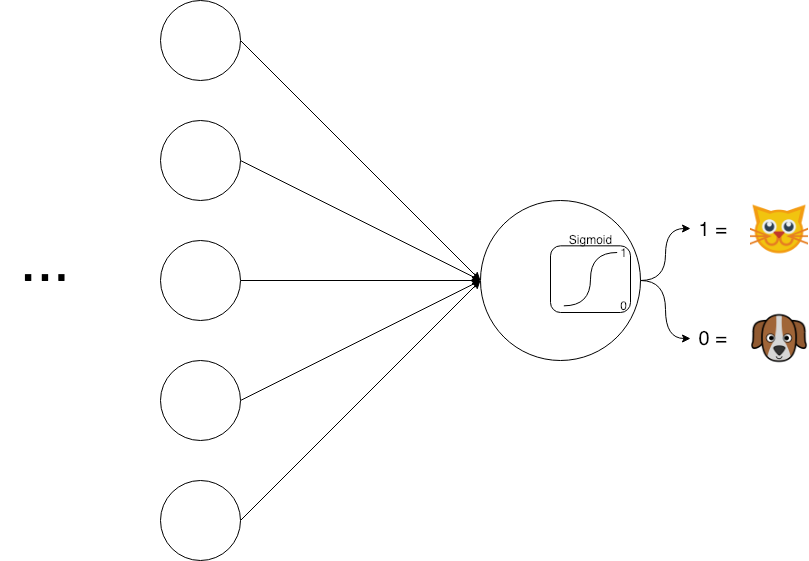

The diagram above was exported from draw.io. Its source (the exported page's mxGraphModel, read from the mxfile embedded in the PNG):
<mxGraphModel dx="1799" dy="1051" grid="1" gridSize="10" guides="1" tooltips="1" connect="1" arrows="1" fold="1" page="1" pageScale="1" pageWidth="827" pageHeight="583" background="#ffffff" math="0" shadow="0">
  <root>
    <mxCell id="0" />
    <mxCell id="1" parent="0" />
    <mxCell id="CDCB6QkmAYbQAYHPugNM-7" style="rounded=0;orthogonalLoop=1;jettySize=auto;html=1;exitX=1;exitY=0.5;exitDx=0;exitDy=0;entryX=0;entryY=0.5;entryDx=0;entryDy=0;" edge="1" parent="1" source="CDCB6QkmAYbQAYHPugNM-1" target="CDCB6QkmAYbQAYHPugNM-6">
      <mxGeometry relative="1" as="geometry" />
    </mxCell>
    <mxCell id="CDCB6QkmAYbQAYHPugNM-1" value="" style="ellipse;whiteSpace=wrap;html=1;aspect=fixed;" vertex="1" parent="1">
      <mxGeometry x="160" y="12" width="80" height="80" as="geometry" />
    </mxCell>
    <mxCell id="CDCB6QkmAYbQAYHPugNM-9" style="edgeStyle=none;rounded=0;orthogonalLoop=1;jettySize=auto;html=1;exitX=1;exitY=0.5;exitDx=0;exitDy=0;entryX=0;entryY=0.5;entryDx=0;entryDy=0;" edge="1" parent="1" source="CDCB6QkmAYbQAYHPugNM-2" target="CDCB6QkmAYbQAYHPugNM-6">
      <mxGeometry relative="1" as="geometry" />
    </mxCell>
    <mxCell id="CDCB6QkmAYbQAYHPugNM-2" value="" style="ellipse;whiteSpace=wrap;html=1;aspect=fixed;" vertex="1" parent="1">
      <mxGeometry x="160" y="132" width="80" height="80" as="geometry" />
    </mxCell>
    <mxCell id="CDCB6QkmAYbQAYHPugNM-10" style="edgeStyle=none;rounded=0;orthogonalLoop=1;jettySize=auto;html=1;exitX=1;exitY=0.5;exitDx=0;exitDy=0;" edge="1" parent="1" source="CDCB6QkmAYbQAYHPugNM-3" target="CDCB6QkmAYbQAYHPugNM-6">
      <mxGeometry relative="1" as="geometry" />
    </mxCell>
    <mxCell id="CDCB6QkmAYbQAYHPugNM-3" value="" style="ellipse;whiteSpace=wrap;html=1;aspect=fixed;" vertex="1" parent="1">
      <mxGeometry x="160" y="252" width="80" height="80" as="geometry" />
    </mxCell>
    <mxCell id="CDCB6QkmAYbQAYHPugNM-11" style="edgeStyle=none;rounded=0;orthogonalLoop=1;jettySize=auto;html=1;exitX=1;exitY=0.5;exitDx=0;exitDy=0;entryX=0;entryY=0.5;entryDx=0;entryDy=0;" edge="1" parent="1" source="CDCB6QkmAYbQAYHPugNM-4" target="CDCB6QkmAYbQAYHPugNM-6">
      <mxGeometry relative="1" as="geometry">
        <mxPoint x="460" y="332" as="targetPoint" />
      </mxGeometry>
    </mxCell>
    <mxCell id="CDCB6QkmAYbQAYHPugNM-4" value="" style="ellipse;whiteSpace=wrap;html=1;aspect=fixed;" vertex="1" parent="1">
      <mxGeometry x="160" y="372" width="80" height="80" as="geometry" />
    </mxCell>
    <mxCell id="CDCB6QkmAYbQAYHPugNM-12" style="edgeStyle=none;rounded=0;orthogonalLoop=1;jettySize=auto;html=1;exitX=1;exitY=0.5;exitDx=0;exitDy=0;entryX=0;entryY=0.5;entryDx=0;entryDy=0;" edge="1" parent="1" source="CDCB6QkmAYbQAYHPugNM-5" target="CDCB6QkmAYbQAYHPugNM-6">
      <mxGeometry relative="1" as="geometry">
        <mxPoint x="450" y="362" as="targetPoint" />
      </mxGeometry>
    </mxCell>
    <mxCell id="CDCB6QkmAYbQAYHPugNM-5" value="" style="ellipse;whiteSpace=wrap;html=1;aspect=fixed;" vertex="1" parent="1">
      <mxGeometry x="160" y="492" width="80" height="80" as="geometry" />
    </mxCell>
    <mxCell id="CDCB6QkmAYbQAYHPugNM-25" style="edgeStyle=orthogonalEdgeStyle;curved=1;orthogonalLoop=1;jettySize=auto;html=1;exitX=1;exitY=0.5;exitDx=0;exitDy=0;" edge="1" parent="1" source="CDCB6QkmAYbQAYHPugNM-6">
      <mxGeometry relative="1" as="geometry">
        <mxPoint x="690" y="240" as="targetPoint" />
      </mxGeometry>
    </mxCell>
    <mxCell id="CDCB6QkmAYbQAYHPugNM-6" value="" style="ellipse;whiteSpace=wrap;html=1;aspect=fixed;" vertex="1" parent="1">
      <mxGeometry x="480" y="212" width="160" height="160" as="geometry" />
    </mxCell>
    <mxCell id="CDCB6QkmAYbQAYHPugNM-13" value="&lt;font style=&quot;font-size: 60px&quot;&gt;...&lt;/font&gt;" style="text;html=1;strokeColor=none;fillColor=none;align=center;verticalAlign=middle;whiteSpace=wrap;rounded=0;" vertex="1" parent="1">
      <mxGeometry y="252" width="90" height="40" as="geometry" />
    </mxCell>
    <mxCell id="CDCB6QkmAYbQAYHPugNM-26" style="edgeStyle=orthogonalEdgeStyle;curved=1;orthogonalLoop=1;jettySize=auto;html=1;exitX=1;exitY=0.5;exitDx=0;exitDy=0;" edge="1" parent="1" source="CDCB6QkmAYbQAYHPugNM-6">
      <mxGeometry relative="1" as="geometry">
        <mxPoint x="690" y="350" as="targetPoint" />
        <mxPoint x="650" y="302" as="sourcePoint" />
      </mxGeometry>
    </mxCell>
    <mxCell id="CDCB6QkmAYbQAYHPugNM-27" value="" style="shape=image;html=1;verticalAlign=top;verticalLabelPosition=bottom;labelBackgroundColor=#ffffff;imageAspect=0;aspect=fixed;image=https://cdn4.iconfinder.com/data/icons/small-n-flat/24/cat-128.png;strokeColor=#000000;" vertex="1" parent="1">
      <mxGeometry x="750" y="212" width="58" height="58" as="geometry" />
    </mxCell>
    <mxCell id="CDCB6QkmAYbQAYHPugNM-28" value="&lt;font style=&quot;font-size: 20px&quot;&gt;1 =&amp;nbsp;&lt;/font&gt;" style="text;html=1;align=center;verticalAlign=middle;resizable=0;points=[];autosize=1;" vertex="1" parent="1">
      <mxGeometry x="690" y="231" width="50" height="20" as="geometry" />
    </mxCell>
    <mxCell id="CDCB6QkmAYbQAYHPugNM-29" value="&lt;font style=&quot;font-size: 20px&quot;&gt;0 =&amp;nbsp;&lt;/font&gt;" style="text;html=1;align=center;verticalAlign=middle;resizable=0;points=[];autosize=1;" vertex="1" parent="1">
      <mxGeometry x="690" y="340" width="50" height="20" as="geometry" />
    </mxCell>
    <mxCell id="CDCB6QkmAYbQAYHPugNM-30" value="" style="shape=image;html=1;verticalAlign=top;verticalLabelPosition=bottom;labelBackgroundColor=#ffffff;imageAspect=0;aspect=fixed;image=https://cdn3.iconfinder.com/data/icons/animals-105/150/icon_animal_cachorro-128.png;strokeColor=#000000;" vertex="1" parent="1">
      <mxGeometry x="750" y="321" width="58" height="58" as="geometry" />
    </mxCell>
    <mxCell id="CDCB6QkmAYbQAYHPugNM-47" value="" style="group;aspect=fixed;" vertex="1" connectable="0" parent="1">
      <mxGeometry x="550" y="244" width="80" height="80" as="geometry" />
    </mxCell>
    <mxCell id="CDCB6QkmAYbQAYHPugNM-45" value="" style="group" vertex="1" connectable="0" parent="CDCB6QkmAYbQAYHPugNM-47">
      <mxGeometry y="13.333333333333332" width="80" height="66.66666666666666" as="geometry" />
    </mxCell>
    <mxCell id="CDCB6QkmAYbQAYHPugNM-44" value="" style="rounded=1;whiteSpace=wrap;html=1;strokeColor=#000000;" vertex="1" parent="CDCB6QkmAYbQAYHPugNM-45">
      <mxGeometry width="80" height="66.66666666666666" as="geometry" />
    </mxCell>
    <mxCell id="CDCB6QkmAYbQAYHPugNM-38" value="" style="endArrow=none;html=1;edgeStyle=orthogonalEdgeStyle;curved=1;" edge="1" parent="CDCB6QkmAYbQAYHPugNM-45">
      <mxGeometry width="50" height="50" relative="1" as="geometry">
        <mxPoint x="13.333333333333332" y="59.999999999999986" as="sourcePoint" />
        <mxPoint x="66.66666666666666" y="6.666666666666665" as="targetPoint" />
        <Array as="points">
          <mxPoint x="40" y="59.999999999999986" />
          <mxPoint x="40" y="6.666666666666665" />
        </Array>
      </mxGeometry>
    </mxCell>
    <mxCell id="CDCB6QkmAYbQAYHPugNM-40" value="1" style="text;html=1;strokeColor=none;fillColor=none;align=center;verticalAlign=middle;whiteSpace=wrap;rounded=0;" vertex="1" parent="CDCB6QkmAYbQAYHPugNM-45">
      <mxGeometry x="66.66666666666666" width="13.333333333333332" height="13.33333333333333" as="geometry" />
    </mxCell>
    <mxCell id="CDCB6QkmAYbQAYHPugNM-41" value="0" style="text;html=1;strokeColor=none;fillColor=none;align=center;verticalAlign=middle;whiteSpace=wrap;rounded=0;" vertex="1" parent="CDCB6QkmAYbQAYHPugNM-45">
      <mxGeometry x="66.66666666666666" y="53.33333333333332" width="13.333333333333332" height="13.33333333333333" as="geometry" />
    </mxCell>
    <mxCell id="CDCB6QkmAYbQAYHPugNM-46" value="Sigmoid" style="text;html=1;strokeColor=none;fillColor=none;align=center;verticalAlign=middle;whiteSpace=wrap;rounded=0;" vertex="1" parent="CDCB6QkmAYbQAYHPugNM-47">
      <mxGeometry x="26.666666666666664" width="26.666666666666664" height="13.333333333333332" as="geometry" />
    </mxCell>
  </root>
</mxGraphModel>